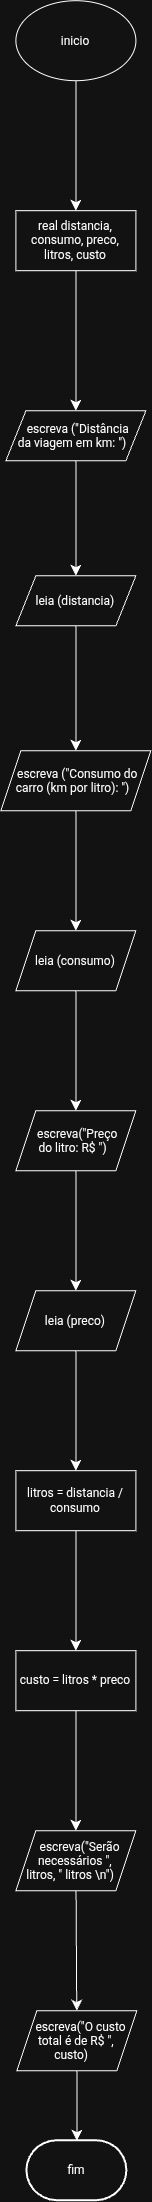

The diagram above was exported from draw.io. Its source (the exported page's mxGraphModel, read from the mxfile embedded in the PNG):
<mxGraphModel dx="71" dy="1665" grid="1" gridSize="10" guides="1" tooltips="1" connect="1" arrows="1" fold="1" page="1" pageScale="1" pageWidth="827" pageHeight="1169" math="0" shadow="0">
  <root>
    <mxCell id="0" />
    <mxCell id="1" parent="0" />
    <mxCell id="NK1dqEG3vehRf0emL-AD-3" edge="1" parent="1" source="NK1dqEG3vehRf0emL-AD-1" style="edgeStyle=none;curved=1;rounded=0;orthogonalLoop=1;jettySize=auto;html=1;fontSize=12;startSize=8;endSize=8;" target="NK1dqEG3vehRf0emL-AD-2" value="">
      <mxGeometry relative="1" as="geometry" />
    </mxCell>
    <mxCell id="NK1dqEG3vehRf0emL-AD-1" parent="1" style="ellipse;whiteSpace=wrap;html=1;shapeInside=1;" value="inicio" vertex="1">
      <mxGeometry height="80" width="120" x="1180" y="80" as="geometry" />
    </mxCell>
    <mxCell id="NK1dqEG3vehRf0emL-AD-5" edge="1" parent="1" source="NK1dqEG3vehRf0emL-AD-2" style="edgeStyle=none;curved=1;rounded=0;orthogonalLoop=1;jettySize=auto;html=1;fontSize=12;startSize=8;endSize=8;" target="NK1dqEG3vehRf0emL-AD-4" value="">
      <mxGeometry relative="1" as="geometry" />
    </mxCell>
    <mxCell id="NK1dqEG3vehRf0emL-AD-2" parent="1" style="rounded=1;whiteSpace=wrap;html=1;arcSize=0;" value="real distancia, consumo, preco, litros, custo" vertex="1">
      <mxGeometry height="60" width="120" x="1180" y="290" as="geometry" />
    </mxCell>
    <mxCell id="NK1dqEG3vehRf0emL-AD-7" edge="1" parent="1" source="NK1dqEG3vehRf0emL-AD-4" style="edgeStyle=none;curved=1;rounded=0;orthogonalLoop=1;jettySize=auto;html=1;fontSize=12;startSize=8;endSize=8;" target="NK1dqEG3vehRf0emL-AD-6" value="">
      <mxGeometry relative="1" as="geometry" />
    </mxCell>
    <mxCell id="NK1dqEG3vehRf0emL-AD-4" parent="1" style="shape=parallelogram;perimeter=parallelogramPerimeter;whiteSpace=wrap;html=1;shapeInside=1;fixedSize=1;rounded=1;arcSize=0;" value="&lt;span style=&quot;background-color: transparent; color: light-dark(rgb(0, 0, 0), rgb(255, 255, 255));&quot;&gt;escreva (&quot;Distância da viagem em km: &quot;)&lt;/span&gt;" vertex="1">
      <mxGeometry height="50" width="140" x="1170" y="490" as="geometry" />
    </mxCell>
    <mxCell id="NK1dqEG3vehRf0emL-AD-9" edge="1" parent="1" source="NK1dqEG3vehRf0emL-AD-6" style="edgeStyle=none;curved=1;rounded=0;orthogonalLoop=1;jettySize=auto;html=1;fontSize=12;startSize=8;endSize=8;" target="NK1dqEG3vehRf0emL-AD-8" value="">
      <mxGeometry relative="1" as="geometry" />
    </mxCell>
    <mxCell id="NK1dqEG3vehRf0emL-AD-6" parent="1" style="shape=parallelogram;perimeter=parallelogramPerimeter;whiteSpace=wrap;html=1;shapeInside=1;fixedSize=1;rounded=1;arcSize=0;" value="leia (distancia)" vertex="1">
      <mxGeometry height="50" width="120" x="1180" y="655" as="geometry" />
    </mxCell>
    <mxCell id="NK1dqEG3vehRf0emL-AD-11" edge="1" parent="1" source="NK1dqEG3vehRf0emL-AD-8" style="edgeStyle=none;curved=1;rounded=0;orthogonalLoop=1;jettySize=auto;html=1;fontSize=12;startSize=8;endSize=8;" target="NK1dqEG3vehRf0emL-AD-10" value="">
      <mxGeometry relative="1" as="geometry" />
    </mxCell>
    <mxCell id="NK1dqEG3vehRf0emL-AD-8" parent="1" style="shape=parallelogram;perimeter=parallelogramPerimeter;whiteSpace=wrap;html=1;shapeInside=1;fixedSize=1;rounded=1;arcSize=0;" value="escreva (&quot;Consumo do carro (km por litro): &quot;)" vertex="1">
      <mxGeometry height="60" width="150" x="1165" y="830" as="geometry" />
    </mxCell>
    <mxCell id="NK1dqEG3vehRf0emL-AD-13" edge="1" parent="1" source="NK1dqEG3vehRf0emL-AD-10" style="edgeStyle=none;curved=1;rounded=0;orthogonalLoop=1;jettySize=auto;html=1;fontSize=12;startSize=8;endSize=8;" target="NK1dqEG3vehRf0emL-AD-12" value="">
      <mxGeometry relative="1" as="geometry" />
    </mxCell>
    <mxCell id="NK1dqEG3vehRf0emL-AD-10" parent="1" style="shape=parallelogram;perimeter=parallelogramPerimeter;whiteSpace=wrap;html=1;shapeInside=1;fixedSize=1;rounded=1;arcSize=0;" value="&lt;span style=&quot;background-color: transparent; color: light-dark(rgb(0, 0, 0), rgb(255, 255, 255));&quot;&gt;leia (consumo)&lt;/span&gt;" vertex="1">
      <mxGeometry height="60" width="120" x="1180" y="1010" as="geometry" />
    </mxCell>
    <mxCell id="NK1dqEG3vehRf0emL-AD-15" edge="1" parent="1" source="NK1dqEG3vehRf0emL-AD-12" style="edgeStyle=none;curved=1;rounded=0;orthogonalLoop=1;jettySize=auto;html=1;fontSize=12;startSize=8;endSize=8;" target="NK1dqEG3vehRf0emL-AD-14" value="">
      <mxGeometry relative="1" as="geometry" />
    </mxCell>
    <mxCell id="NK1dqEG3vehRf0emL-AD-12" parent="1" style="shape=parallelogram;perimeter=parallelogramPerimeter;whiteSpace=wrap;html=1;shapeInside=1;fixedSize=1;rounded=1;arcSize=0;" value="escreva(&quot;Preço do litro: R$ &quot;)" vertex="1">
      <mxGeometry height="60" width="120" x="1180" y="1190" as="geometry" />
    </mxCell>
    <mxCell id="NK1dqEG3vehRf0emL-AD-19" edge="1" parent="1" source="NK1dqEG3vehRf0emL-AD-14" style="edgeStyle=none;curved=1;rounded=0;orthogonalLoop=1;jettySize=auto;html=1;fontSize=12;startSize=8;endSize=8;" target="NK1dqEG3vehRf0emL-AD-18" value="">
      <mxGeometry relative="1" as="geometry" />
    </mxCell>
    <mxCell id="NK1dqEG3vehRf0emL-AD-14" parent="1" style="shape=parallelogram;perimeter=parallelogramPerimeter;whiteSpace=wrap;html=1;shapeInside=1;fixedSize=1;rounded=1;arcSize=0;" value="leia (preco)" vertex="1">
      <mxGeometry height="60" width="120" x="1180" y="1370" as="geometry" />
    </mxCell>
    <mxCell id="NK1dqEG3vehRf0emL-AD-21" edge="1" parent="1" source="NK1dqEG3vehRf0emL-AD-18" style="edgeStyle=none;curved=1;rounded=0;orthogonalLoop=1;jettySize=auto;html=1;fontSize=12;startSize=8;endSize=8;" target="NK1dqEG3vehRf0emL-AD-20" value="">
      <mxGeometry relative="1" as="geometry" />
    </mxCell>
    <mxCell id="NK1dqEG3vehRf0emL-AD-18" parent="1" style="whiteSpace=wrap;html=1;rounded=1;arcSize=0;" value="litros = distancia / consumo" vertex="1">
      <mxGeometry height="60" width="120" x="1180" y="1550" as="geometry" />
    </mxCell>
    <mxCell id="NK1dqEG3vehRf0emL-AD-23" edge="1" parent="1" source="NK1dqEG3vehRf0emL-AD-20" style="edgeStyle=none;curved=1;rounded=0;orthogonalLoop=1;jettySize=auto;html=1;fontSize=12;startSize=8;endSize=8;" target="NK1dqEG3vehRf0emL-AD-22" value="">
      <mxGeometry relative="1" as="geometry" />
    </mxCell>
    <mxCell id="NK1dqEG3vehRf0emL-AD-20" parent="1" style="whiteSpace=wrap;html=1;rounded=1;arcSize=0;" value="custo = litros * preco" vertex="1">
      <mxGeometry height="60" width="120" x="1180" y="1730" as="geometry" />
    </mxCell>
    <mxCell id="NK1dqEG3vehRf0emL-AD-25" edge="1" parent="1" source="NK1dqEG3vehRf0emL-AD-22" style="edgeStyle=none;curved=1;rounded=0;orthogonalLoop=1;jettySize=auto;html=1;fontSize=12;startSize=8;endSize=8;" target="NK1dqEG3vehRf0emL-AD-24" value="">
      <mxGeometry relative="1" as="geometry" />
    </mxCell>
    <mxCell id="NK1dqEG3vehRf0emL-AD-22" parent="1" style="shape=parallelogram;perimeter=parallelogramPerimeter;whiteSpace=wrap;html=1;shapeInside=1;fixedSize=1;rounded=1;arcSize=0;" value="escreva(&quot;Serão necessários &quot;, litros, &quot; litros \n&quot;)" vertex="1">
      <mxGeometry height="60" width="120" x="1180" y="1910" as="geometry" />
    </mxCell>
    <mxCell id="NK1dqEG3vehRf0emL-AD-27" edge="1" parent="1" source="NK1dqEG3vehRf0emL-AD-24" style="edgeStyle=none;curved=1;rounded=0;orthogonalLoop=1;jettySize=auto;html=1;fontSize=12;startSize=8;endSize=8;" target="NK1dqEG3vehRf0emL-AD-26" value="">
      <mxGeometry relative="1" as="geometry" />
    </mxCell>
    <mxCell id="NK1dqEG3vehRf0emL-AD-24" parent="1" style="shape=parallelogram;perimeter=parallelogramPerimeter;whiteSpace=wrap;html=1;shapeInside=1;fixedSize=1;rounded=1;arcSize=0;" value="escreva(&quot;O custo total é de R$ &quot;, custo)" vertex="1">
      <mxGeometry height="60" width="120" x="1181" y="2090" as="geometry" />
    </mxCell>
    <mxCell id="NK1dqEG3vehRf0emL-AD-26" parent="1" style="strokeWidth=2;html=1;shape=mxgraph.flowchart.terminator;whiteSpace=wrap;" value="fim" vertex="1">
      <mxGeometry height="60" width="100" x="1191" y="2220" as="geometry" />
    </mxCell>
  </root>
</mxGraphModel>